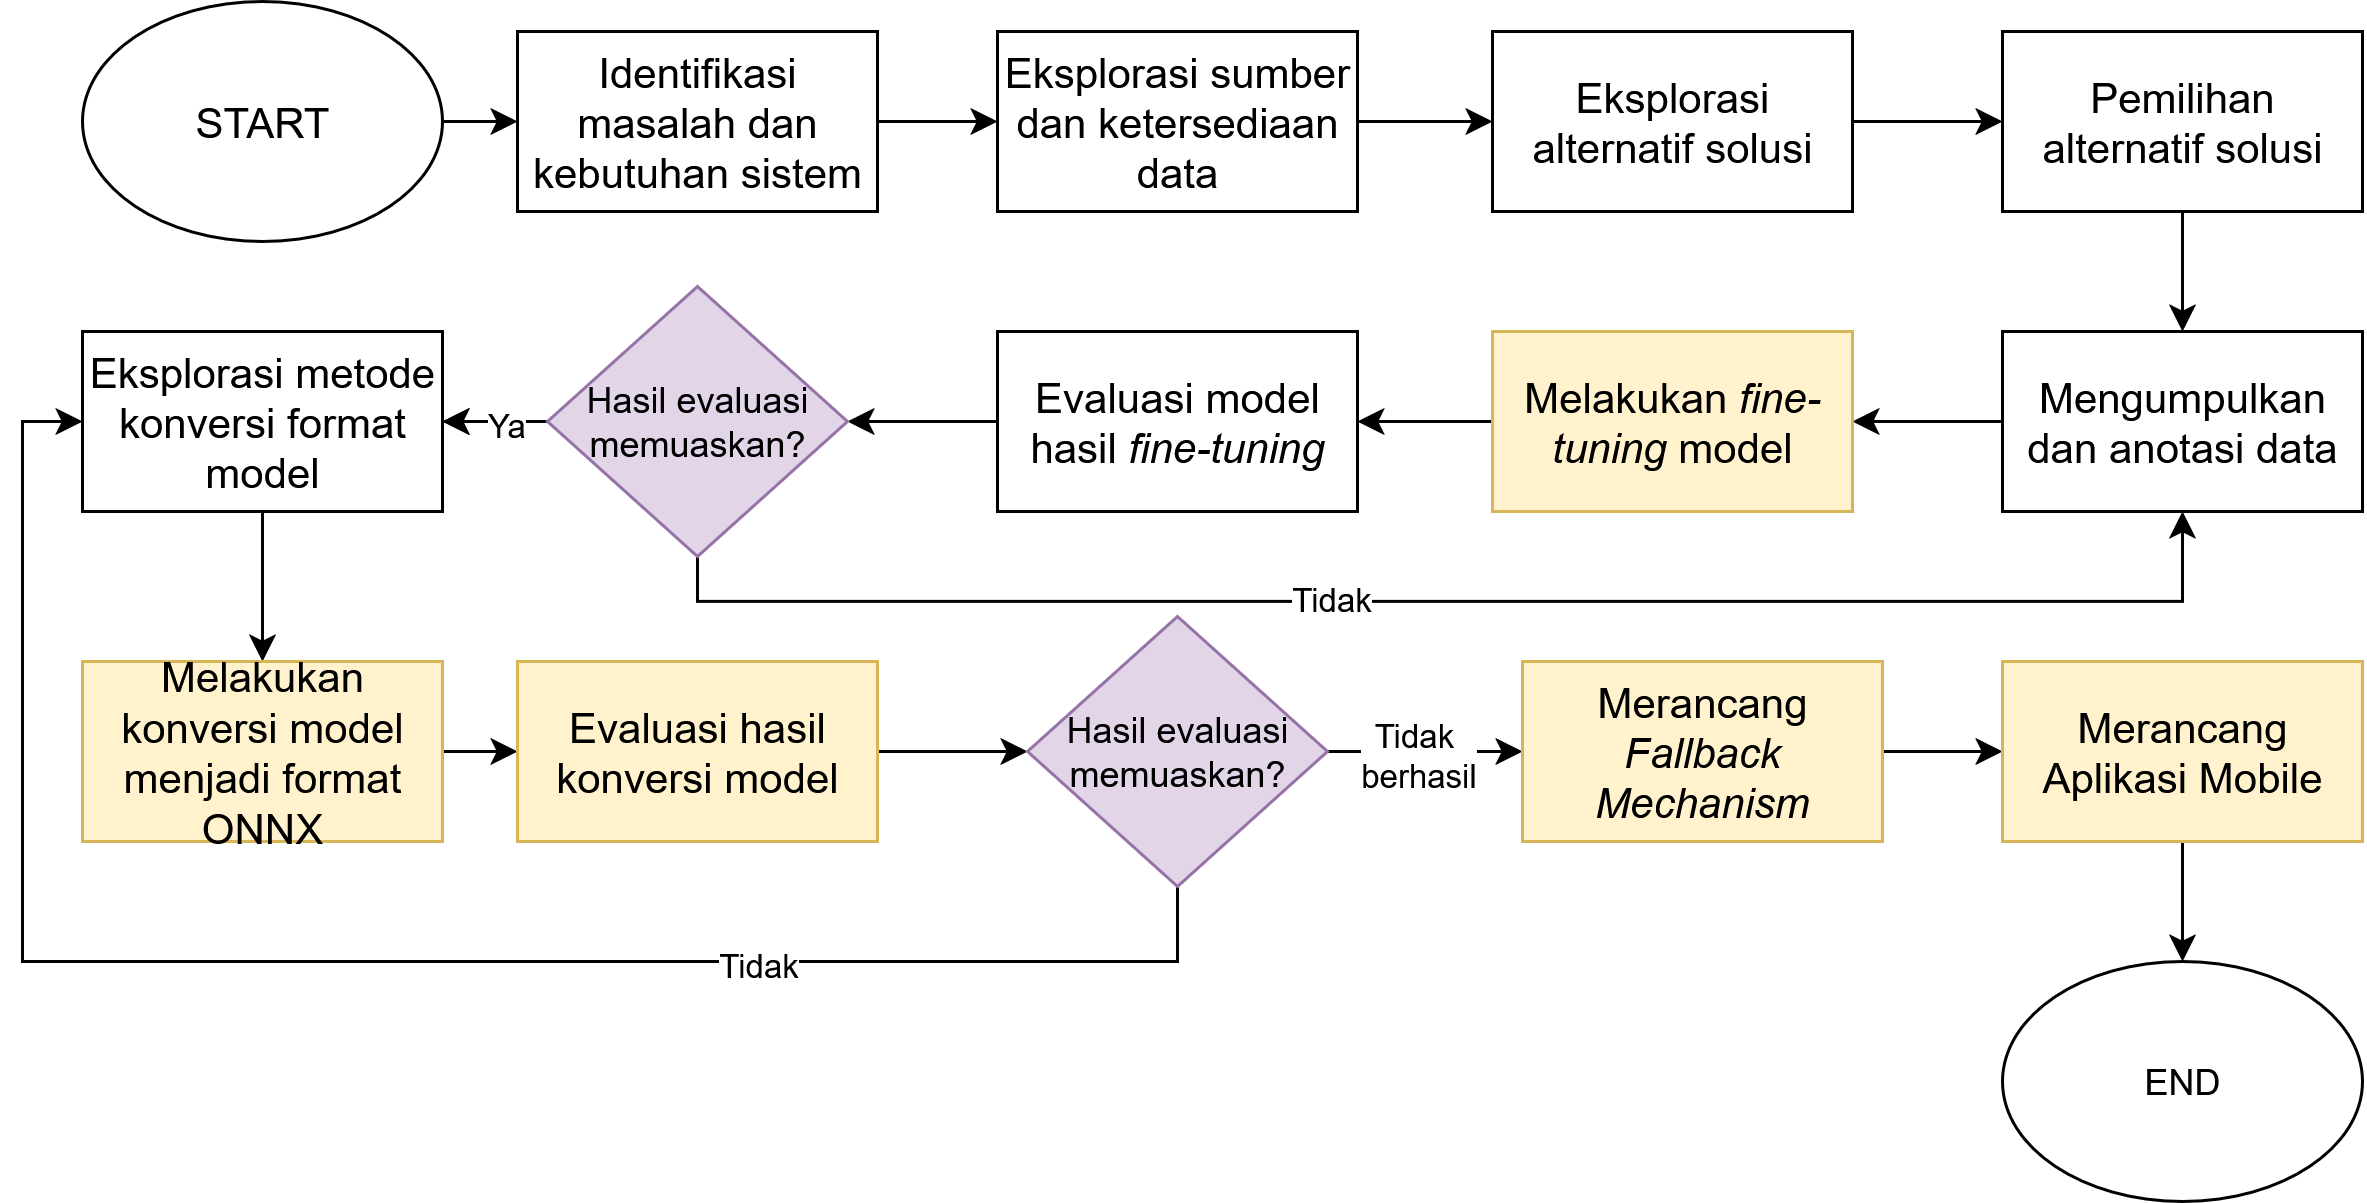

The diagram above was exported from draw.io. Its source (the exported page's mxGraphModel, read from the mxfile embedded in the PNG):
<mxGraphModel dx="1904" dy="791" grid="1" gridSize="10" guides="1" tooltips="1" connect="1" arrows="1" fold="1" page="1" pageScale="1" pageWidth="850" pageHeight="1100" math="0" shadow="0">
  <root>
    <mxCell id="0" />
    <mxCell id="1" parent="0" />
    <mxCell id="2" style="edgeStyle=orthogonalEdgeStyle;rounded=0;orthogonalLoop=1;jettySize=auto;html=1;" edge="1" source="3" target="5" parent="1">
      <mxGeometry relative="1" as="geometry" />
    </mxCell>
    <mxCell id="3" value="&lt;div&gt;START&lt;/div&gt;" style="ellipse;whiteSpace=wrap;html=1;fontSize=14;" vertex="1" parent="1">
      <mxGeometry y="680" width="120" height="80" as="geometry" />
    </mxCell>
    <mxCell id="4" style="edgeStyle=orthogonalEdgeStyle;rounded=0;orthogonalLoop=1;jettySize=auto;html=1;entryX=0;entryY=0.5;entryDx=0;entryDy=0;" edge="1" source="5" target="7" parent="1">
      <mxGeometry relative="1" as="geometry" />
    </mxCell>
    <mxCell id="5" value="Identifikasi masalah dan kebutuhan sistem" style="rounded=0;whiteSpace=wrap;html=1;fontSize=14;" vertex="1" parent="1">
      <mxGeometry x="145" y="690" width="120" height="60" as="geometry" />
    </mxCell>
    <mxCell id="6" style="edgeStyle=orthogonalEdgeStyle;rounded=0;orthogonalLoop=1;jettySize=auto;html=1;entryX=0;entryY=0.5;entryDx=0;entryDy=0;" edge="1" source="7" target="9" parent="1">
      <mxGeometry relative="1" as="geometry" />
    </mxCell>
    <mxCell id="7" value="Eksplorasi sumber dan ketersediaan data" style="rounded=0;whiteSpace=wrap;html=1;fontSize=14;" vertex="1" parent="1">
      <mxGeometry x="305" y="690" width="120" height="60" as="geometry" />
    </mxCell>
    <mxCell id="8" style="edgeStyle=orthogonalEdgeStyle;rounded=0;orthogonalLoop=1;jettySize=auto;html=1;entryX=0;entryY=0.5;entryDx=0;entryDy=0;" edge="1" source="9" target="11" parent="1">
      <mxGeometry relative="1" as="geometry" />
    </mxCell>
    <mxCell id="9" value="Eksplorasi alternatif solusi" style="rounded=0;whiteSpace=wrap;html=1;fontSize=14;" vertex="1" parent="1">
      <mxGeometry x="470" y="690" width="120" height="60" as="geometry" />
    </mxCell>
    <mxCell id="10" style="edgeStyle=orthogonalEdgeStyle;rounded=0;orthogonalLoop=1;jettySize=auto;html=1;entryX=0.5;entryY=0;entryDx=0;entryDy=0;" edge="1" source="11" target="13" parent="1">
      <mxGeometry relative="1" as="geometry" />
    </mxCell>
    <mxCell id="11" value="Pemilihan alternatif solusi" style="rounded=0;whiteSpace=wrap;html=1;fontSize=14;" vertex="1" parent="1">
      <mxGeometry x="640" y="690" width="120" height="60" as="geometry" />
    </mxCell>
    <mxCell id="12" style="edgeStyle=orthogonalEdgeStyle;rounded=0;orthogonalLoop=1;jettySize=auto;html=1;" edge="1" source="13" target="15" parent="1">
      <mxGeometry relative="1" as="geometry" />
    </mxCell>
    <mxCell id="13" value="Mengumpulkan dan anotasi data" style="rounded=0;whiteSpace=wrap;html=1;fontSize=14;" vertex="1" parent="1">
      <mxGeometry x="640" y="790" width="120" height="60" as="geometry" />
    </mxCell>
    <mxCell id="14" style="edgeStyle=orthogonalEdgeStyle;rounded=0;orthogonalLoop=1;jettySize=auto;html=1;" edge="1" source="15" target="17" parent="1">
      <mxGeometry relative="1" as="geometry" />
    </mxCell>
    <mxCell id="15" value="Melakukan &lt;i&gt;fine-tuning&lt;/i&gt; model" style="rounded=0;whiteSpace=wrap;html=1;fillColor=#fff2cc;strokeColor=#d6b656;fontSize=14;" vertex="1" parent="1">
      <mxGeometry x="470" y="790" width="120" height="60" as="geometry" />
    </mxCell>
    <mxCell id="16" style="edgeStyle=orthogonalEdgeStyle;rounded=0;orthogonalLoop=1;jettySize=auto;html=1;" edge="1" source="17" target="23" parent="1">
      <mxGeometry relative="1" as="geometry" />
    </mxCell>
    <mxCell id="17" value="Evaluasi model hasil &lt;i&gt;fine-tuning&lt;/i&gt;" style="rounded=0;whiteSpace=wrap;html=1;fontSize=14;" vertex="1" parent="1">
      <mxGeometry x="305" y="790" width="120" height="60" as="geometry" />
    </mxCell>
    <mxCell id="18" style="edgeStyle=orthogonalEdgeStyle;rounded=0;orthogonalLoop=1;jettySize=auto;html=1;entryX=0.5;entryY=1;entryDx=0;entryDy=0;" edge="1" source="23" target="13" parent="1">
      <mxGeometry relative="1" as="geometry">
        <Array as="points">
          <mxPoint x="205" y="880" />
          <mxPoint x="700" y="880" />
        </Array>
      </mxGeometry>
    </mxCell>
    <mxCell id="19" value="Tidak" style="edgeLabel;html=1;align=center;verticalAlign=middle;resizable=0;points=[];" vertex="1" connectable="0" parent="18">
      <mxGeometry x="-0.165" y="2" relative="1" as="geometry">
        <mxPoint as="offset" />
      </mxGeometry>
    </mxCell>
    <mxCell id="20" style="edgeStyle=orthogonalEdgeStyle;rounded=0;orthogonalLoop=1;jettySize=auto;html=1;" edge="1" source="23" target="25" parent="1">
      <mxGeometry relative="1" as="geometry" />
    </mxCell>
    <mxCell id="21" value="" style="edgeStyle=orthogonalEdgeStyle;rounded=0;orthogonalLoop=1;jettySize=auto;html=1;" edge="1" source="23" target="25" parent="1">
      <mxGeometry relative="1" as="geometry" />
    </mxCell>
    <mxCell id="22" value="Ya" style="edgeLabel;html=1;align=center;verticalAlign=middle;resizable=0;points=[];" vertex="1" connectable="0" parent="21">
      <mxGeometry x="0.1344" y="3" relative="1" as="geometry">
        <mxPoint x="1" y="-3" as="offset" />
      </mxGeometry>
    </mxCell>
    <mxCell id="23" value="Hasil evaluasi memuaskan?" style="rhombus;whiteSpace=wrap;html=1;fillColor=#e1d5e7;strokeColor=#9673a6;" vertex="1" parent="1">
      <mxGeometry x="155" y="775" width="100" height="90" as="geometry" />
    </mxCell>
    <mxCell id="24" style="edgeStyle=orthogonalEdgeStyle;rounded=0;orthogonalLoop=1;jettySize=auto;html=1;entryX=0.5;entryY=0;entryDx=0;entryDy=0;" edge="1" source="25" target="27" parent="1">
      <mxGeometry relative="1" as="geometry" />
    </mxCell>
    <mxCell id="25" value="Eksplorasi metode konversi format model" style="rounded=0;whiteSpace=wrap;html=1;fontSize=14;" vertex="1" parent="1">
      <mxGeometry y="790" width="120" height="60" as="geometry" />
    </mxCell>
    <mxCell id="26" style="edgeStyle=orthogonalEdgeStyle;rounded=0;orthogonalLoop=1;jettySize=auto;html=1;entryX=0;entryY=0.5;entryDx=0;entryDy=0;" edge="1" source="27" target="29" parent="1">
      <mxGeometry relative="1" as="geometry" />
    </mxCell>
    <mxCell id="27" value="Melakukan konversi model menjadi format ONNX" style="rounded=0;whiteSpace=wrap;html=1;fillColor=#fff2cc;strokeColor=#d6b656;fontSize=14;" vertex="1" parent="1">
      <mxGeometry y="900" width="120" height="60" as="geometry" />
    </mxCell>
    <mxCell id="28" style="edgeStyle=orthogonalEdgeStyle;rounded=0;orthogonalLoop=1;jettySize=auto;html=1;entryX=0;entryY=0.5;entryDx=0;entryDy=0;" edge="1" source="29" target="34" parent="1">
      <mxGeometry relative="1" as="geometry" />
    </mxCell>
    <mxCell id="29" value="Evaluasi hasil konversi model" style="rounded=0;whiteSpace=wrap;html=1;fillColor=#fff2cc;strokeColor=#d6b656;fontSize=14;" vertex="1" parent="1">
      <mxGeometry x="145" y="900" width="120" height="60" as="geometry" />
    </mxCell>
    <mxCell id="30" style="edgeStyle=orthogonalEdgeStyle;rounded=0;orthogonalLoop=1;jettySize=auto;html=1;entryX=0;entryY=0.5;entryDx=0;entryDy=0;" edge="1" source="34" target="25" parent="1">
      <mxGeometry relative="1" as="geometry">
        <Array as="points">
          <mxPoint x="365" y="1000" />
          <mxPoint x="-20" y="1000" />
          <mxPoint x="-20" y="820" />
        </Array>
      </mxGeometry>
    </mxCell>
    <mxCell id="31" value="Tidak" style="edgeLabel;html=1;align=center;verticalAlign=middle;resizable=0;points=[];" vertex="1" connectable="0" parent="30">
      <mxGeometry x="-0.5044" y="3" relative="1" as="geometry">
        <mxPoint x="-14" y="-3" as="offset" />
      </mxGeometry>
    </mxCell>
    <mxCell id="32" style="edgeStyle=orthogonalEdgeStyle;rounded=0;orthogonalLoop=1;jettySize=auto;html=1;entryX=0;entryY=0.5;entryDx=0;entryDy=0;" edge="1" source="34" target="36" parent="1">
      <mxGeometry relative="1" as="geometry" />
    </mxCell>
    <mxCell id="33" value="Tidak&amp;nbsp;&lt;br&gt;berhasil" style="edgeLabel;html=1;align=center;verticalAlign=middle;resizable=0;points=[];" vertex="1" connectable="0" parent="32">
      <mxGeometry x="0.1152" y="-2" relative="1" as="geometry">
        <mxPoint x="-6" y="-2" as="offset" />
      </mxGeometry>
    </mxCell>
    <mxCell id="34" value="Hasil evaluasi memuaskan?" style="rhombus;whiteSpace=wrap;html=1;fillColor=#e1d5e7;strokeColor=#9673a6;" vertex="1" parent="1">
      <mxGeometry x="315" y="885" width="100" height="90" as="geometry" />
    </mxCell>
    <mxCell id="35" style="edgeStyle=orthogonalEdgeStyle;rounded=0;orthogonalLoop=1;jettySize=auto;html=1;entryX=0;entryY=0.5;entryDx=0;entryDy=0;" edge="1" source="36" target="38" parent="1">
      <mxGeometry relative="1" as="geometry" />
    </mxCell>
    <mxCell id="36" value="Merancang &lt;i&gt;Fallback Mechanism&lt;/i&gt;" style="rounded=0;whiteSpace=wrap;html=1;fillColor=#fff2cc;strokeColor=#d6b656;fontSize=14;" vertex="1" parent="1">
      <mxGeometry x="480" y="900" width="120" height="60" as="geometry" />
    </mxCell>
    <mxCell id="37" style="edgeStyle=orthogonalEdgeStyle;rounded=0;orthogonalLoop=1;jettySize=auto;html=1;entryX=0.5;entryY=0;entryDx=0;entryDy=0;" edge="1" source="38" target="39" parent="1">
      <mxGeometry relative="1" as="geometry" />
    </mxCell>
    <mxCell id="38" value="Merancang Aplikasi Mobile" style="rounded=0;whiteSpace=wrap;html=1;fillColor=#fff2cc;strokeColor=#d6b656;fontSize=14;" vertex="1" parent="1">
      <mxGeometry x="640" y="900" width="120" height="60" as="geometry" />
    </mxCell>
    <mxCell id="39" value="END" style="ellipse;whiteSpace=wrap;html=1;" vertex="1" parent="1">
      <mxGeometry x="640" y="1000" width="120" height="80" as="geometry" />
    </mxCell>
  </root>
</mxGraphModel>